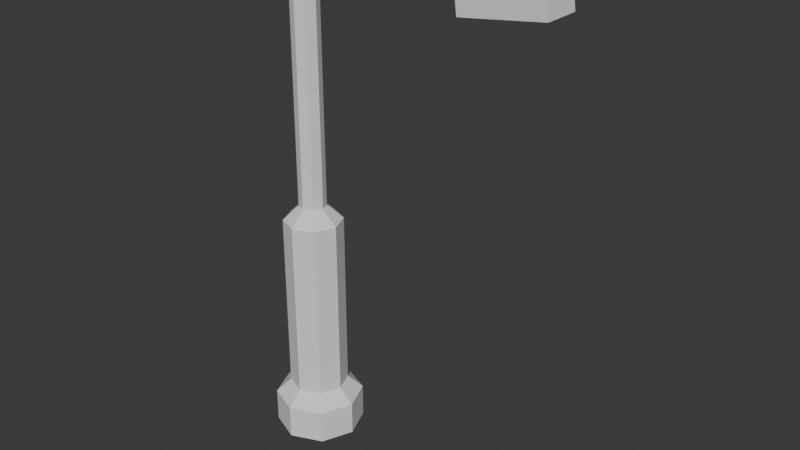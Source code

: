 # Source: light_post.blend  (saved by Blender 4.4.32; exported with 4.5.12 LTS)
import bpy
from mathutils import Matrix  # noqa: F401  (used for matrix-valued properties, if any)

bpy.ops.wm.read_factory_settings(use_empty=True)
scene = bpy.context.scene
scene.name = 'Scene'

# ---- collections
col_collection = bpy.data.collections.new('Collection'); scene.collection.children.link(col_collection)

# ---- world
world_world = bpy.data.worlds.new('World'); scene.world = world_world
world_world.use_nodes = True; world_world.node_tree.nodes.clear()
_N = world_world.node_tree.nodes; _L = world_world.node_tree.links
n0 = _N.new('ShaderNodeOutputWorld'); n0.name = 'World Output'; n0.location = (300, 300)
n1 = _N.new('ShaderNodeBackground'); n1.name = 'Background'; n1.location = (10, 300)
n1.inputs[0].default_value = (0.05088, 0.05088, 0.05088, 1.0)
_L.new(n1.outputs[0], n0.inputs[0])
n0.is_active_output = True
world_world.color = (0.05088, 0.05088, 0.05088)
world_world.sun_shadow_jitter_overblur = 0.0

# ---- meshes
me_cylinder = bpy.data.meshes.new('Cylinder')
me_cylinder.from_pydata([(5.031e-09, 0.7558, 0.0009804), (0.5344, 0.5344, 0.0009804), (0.7558, 0.0, 0.0009804), (0.5344, -0.5344, 0.0009804), (5.031e-09, -0.7558, 0.0009804), (-0.5344, -0.5344, 0.0009804), (-0.7558, 0.0, 0.0009804), (-0.5344, 0.5344, 0.0009804), (0.0, 0.4976, 0.8223), (5.031e-09, 0.7558, 0.5838), (0.3518, 0.3518, 0.8223), (0.5344, 0.5344, 0.5838), (0.4976, 7.451e-09, 0.8223), (0.7558, 0.0, 0.5838), (0.3518, -0.3518, 0.8223), (0.5344, -0.5344, 0.5838), (1.49e-08, -0.4976, 0.8223), (5.031e-09, -0.7558, 0.5838), (-0.3518, -0.3518, 0.8223), (-0.5344, -0.5344, 0.5838), (-0.4976, -7.451e-09, 0.8223), (-0.7558, 0.0, 0.5838), (-0.3518, 0.3518, 0.8223), (-0.5344, 0.5344, 0.5838), (-0.1616, 0.1616, 4.19), (-0.3518, 0.3518, 3.941), (-0.2286, 0.0, 4.19), (-0.4976, -7.451e-09, 3.941), (-0.3518, -0.3518, 3.941), (-0.1616, -0.1616, 4.19), (7.451e-09, -0.2286, 4.19), (1.49e-08, -0.4976, 3.941), (0.1616, -0.1616, 4.19), (0.3518, -0.3518, 3.941), (0.2286, 0.0, 4.19), (0.4976, 7.451e-09, 3.941), (0.1616, 0.1616, 4.19), (0.3518, 0.3518, 3.941), (7.451e-09, 0.2286, 4.19), (0.0, 0.4976, 3.941), (-0.1616, 0.1616, 8.494), (-0.07442, 0.07442, 8.608), (3.725e-09, 0.1052, 8.608), (7.451e-09, 0.2286, 8.494), (-0.2286, 0.0, 8.494), (-0.1052, 1.49e-08, 8.608), (-0.1616, -0.1616, 8.494), (-0.07442, -0.07442, 8.608), (7.451e-09, -0.2286, 8.494), (1.118e-08, -0.1052, 8.608), (0.1616, -0.1616, 8.494), (0.07442, -0.07442, 8.608), (0.2286, 0.0, 8.494), (0.1052, -1.49e-08, 8.608), (0.1616, 0.1616, 8.494), (0.07442, 0.07442, 8.608)], [], [(7, 23, 9, 0), (2, 13, 15, 3), (3, 15, 17, 4), (4, 17, 19, 5), (5, 19, 21, 6), (6, 21, 23, 7), (0, 9, 11, 1), (22, 20, 27, 25), (1, 11, 13, 2), (0, 1, 2, 3, 4, 5, 6, 7), (11, 9, 8, 10), (13, 11, 10, 12), (15, 13, 12, 14), (17, 15, 14, 16), (19, 17, 16, 18), (21, 19, 18, 20), (23, 21, 20, 22), (9, 23, 22, 8), (20, 18, 28, 27), (10, 8, 39, 37), (16, 14, 33, 31), (12, 10, 37, 35), (18, 16, 31, 28), (34, 36, 54, 52), (14, 12, 35, 33), (24, 38, 39, 25), (26, 24, 25, 27), (29, 26, 27, 28), (30, 29, 28, 31), (32, 30, 31, 33), (34, 32, 33, 35), (36, 34, 35, 37), (38, 36, 37, 39), (8, 22, 25, 39), (24, 26, 44, 40), (26, 29, 46, 44), (30, 32, 50, 48), (36, 38, 43, 54), (32, 34, 52, 50), (55, 42, 41, 45, 47, 49, 51, 53), (29, 30, 48, 46), (41, 42, 43, 40), (45, 41, 40, 44), (47, 45, 44, 46), (49, 47, 46, 48), (51, 49, 48, 50), (53, 51, 50, 52), (55, 53, 52, 54), (42, 55, 54, 43), (38, 24, 40, 43)])
_uv = me_cylinder.uv_layers.new(name='UVMap')
_uv.uv.foreach_set('vector', [0.125, 0.5, 0.125, 0.8548, 0.0, 0.8548, 0.0, 0.5, 0.75, 0.5, 0.75, 0.8548, 0.625, 0.8548, 0.625, 0.5, 0.625, 0.5, 0.625, 0.8548, 0.5, 0.8548, 0.5, 0.5, 0.5, 0.5, 0.5, 0.8548, 0.375, 0.8548, 0.375, 0.5, 0.375, 0.5, 0.375, 0.8548, 0.25, 0.8548, 0.25, 0.5, 0.25, 0.5, 0.25, 0.8548, 0.125, 0.8548, 0.125, 0.5, 1.0, 0.5, 1.0, 0.8548, 0.875, 0.8548, 0.875, 0.5, 0.1383, 0.3617, 0.092, 0.25, 0.092, 0.25, 0.1383, 0.3617, 0.875, 0.5, 0.875, 0.8548, 0.75, 0.8548, 0.75, 0.5, 0.75, 0.49, 0.9197, 0.4197, 0.99, 0.25, 0.9197, 0.08029, 0.75, 0.01, 0.5803, 0.08029, 0.51, 0.25, 0.5803, 0.4197, 0.4197, 0.4197, 0.25, 0.49, 0.25, 0.408, 0.3617, 0.3617, 0.49, 0.25, 0.4197, 0.4197, 0.3617, 0.3617, 0.408, 0.25, 0.4197, 0.08029, 0.49, 0.25, 0.408, 0.25, 0.3617, 0.1383, 0.25, 0.01, 0.4197, 0.08029, 0.3617, 0.1383, 0.25, 0.092, 0.08029, 0.08029, 0.25, 0.01, 0.25, 0.092, 0.1383, 0.1383, 0.01, 0.25, 0.08029, 0.08029, 0.1383, 0.1383, 0.092, 0.25, 0.08029, 0.4197, 0.01, 0.25, 0.092, 0.25, 0.1383, 0.3617, 0.25, 0.49, 0.08029, 0.4197, 0.1383, 0.3617, 0.25, 0.408, 0.092, 0.25, 0.1383, 0.1383, 0.1383, 0.1383, 0.092, 0.25, 0.3617, 0.3617, 0.25, 0.408, 0.25, 0.408, 0.3617, 0.3617, 0.25, 0.092, 0.3617, 0.1383, 0.3617, 0.1383, 0.25, 0.092, 0.408, 0.25, 0.3617, 0.3617, 0.3617, 0.3617, 0.408, 0.25, 0.1383, 0.1383, 0.25, 0.092, 0.25, 0.092, 0.1383, 0.1383, 0.3226, 0.25, 0.3013, 0.3013, 0.3013, 0.3013, 0.3226, 0.25, 0.3617, 0.1383, 0.408, 0.25, 0.408, 0.25, 0.3617, 0.1383, 0.1987, 0.3013, 0.25, 0.3226, 0.25, 0.408, 0.1383, 0.3617, 0.1774, 0.25, 0.1987, 0.3013, 0.1383, 0.3617, 0.092, 0.25, 0.1987, 0.1987, 0.1774, 0.25, 0.092, 0.25, 0.1383, 0.1383, 0.25, 0.1774, 0.1987, 0.1987, 0.1383, 0.1383, 0.25, 0.092, 0.3013, 0.1987, 0.25, 0.1774, 0.25, 0.092, 0.3617, 0.1383, 0.3226, 0.25, 0.3013, 0.1987, 0.3617, 0.1383, 0.408, 0.25, 0.3013, 0.3013, 0.3226, 0.25, 0.408, 0.25, 0.3617, 0.3617, 0.25, 0.3226, 0.3013, 0.3013, 0.3617, 0.3617, 0.25, 0.408, 0.25, 0.408, 0.1383, 0.3617, 0.1383, 0.3617, 0.25, 0.408, 0.1987, 0.3013, 0.1774, 0.25, 0.1774, 0.25, 0.1987, 0.3013, 0.1774, 0.25, 0.1987, 0.1987, 0.1987, 0.1987, 0.1774, 0.25, 0.25, 0.1774, 0.3013, 0.1987, 0.3013, 0.1987, 0.25, 0.1774, 0.3013, 0.3013, 0.25, 0.3226, 0.25, 0.3226, 0.3013, 0.3013, 0.3013, 0.1987, 0.3226, 0.25, 0.3226, 0.25, 0.3013, 0.1987, 0.2736, 0.2736, 0.25, 0.2834, 0.2264, 0.2736, 0.2166, 0.25, 0.2264, 0.2264, 0.25, 0.2166, 0.2736, 0.2264, 0.2834, 0.25, 0.1987, 0.1987, 0.25, 0.1774, 0.25, 0.1774, 0.1987, 0.1987, 0.2264, 0.2736, 0.25, 0.2834, 0.25, 0.3226, 0.1987, 0.3013, 0.2166, 0.25, 0.2264, 0.2736, 0.1987, 0.3013, 0.1774, 0.25, 0.2264, 0.2264, 0.2166, 0.25, 0.1774, 0.25, 0.1987, 0.1987, 0.25, 0.2166, 0.2264, 0.2264, 0.1987, 0.1987, 0.25, 0.1774, 0.2736, 0.2264, 0.25, 0.2166, 0.25, 0.1774, 0.3013, 0.1987, 0.2834, 0.25, 0.2736, 0.2264, 0.3013, 0.1987, 0.3226, 0.25, 0.2736, 0.2736, 0.2834, 0.25, 0.3226, 0.25, 0.3013, 0.3013, 0.25, 0.2834, 0.2736, 0.2736, 0.3013, 0.3013, 0.25, 0.3226, 0.25, 0.3226, 0.1987, 0.3013, 0.1987, 0.3013, 0.25, 0.3226])
me_cylinder.update()
me_cylinder_001 = bpy.data.meshes.new('Cylinder.001')
me_cylinder_001.from_pydata([(-0.2823, 0.02891, 4.369), (-0.2292, 0.08681, 4.376), (2.229, 0.02891, 4.726), (2.176, 0.08681, 4.72), (-0.2797, 0.02044, 4.349), (-0.2215, 0.06139, 4.315), (2.231, 0.02044, 4.706), (2.183, 0.06139, 4.659), (-0.2787, -5.863e-07, 4.34), (-0.2183, -5.883e-07, 4.29), (2.232, -6.371e-07, 4.698), (2.187, -6.345e-07, 4.633), (-0.2797, -0.02044, 4.349), (-0.2215, -0.06139, 4.315), (2.231, -0.02044, 4.706), (2.183, -0.06139, 4.659), (-0.2823, -0.02891, 4.369), (-0.2292, -0.08682, 4.376), (2.229, -0.02891, 4.726), (2.176, -0.08682, 4.72), (-0.2848, -0.02044, 4.389), (-0.2369, -0.06139, 4.437), (2.226, -0.02044, 4.747), (2.168, -0.06139, 4.78), (-0.2859, -5.891e-07, 4.398), (-0.2401, -5.881e-07, 4.462), (2.225, -6.342e-07, 4.755), (2.165, -6.343e-07, 4.806), (-0.2848, 0.02044, 4.389), (-0.2369, 0.06139, 4.437), (2.226, 0.02044, 4.747), (2.168, 0.06139, 4.78)], [], [(29, 31, 3, 1), (9, 11, 15, 13), (13, 15, 19, 17), (17, 19, 23, 21), (21, 23, 27, 25), (25, 27, 31, 29), (5, 7, 11, 9), (6, 2, 30, 26, 22, 18, 14, 10), (1, 3, 7, 5), (1, 5, 4, 0), (7, 3, 2, 6), (5, 9, 8, 4), (11, 7, 6, 10), (9, 13, 12, 8), (15, 11, 10, 14), (13, 17, 16, 12), (19, 15, 14, 18), (17, 21, 20, 16), (23, 19, 18, 22), (21, 25, 24, 20), (27, 23, 22, 26), (25, 29, 28, 24), (31, 27, 26, 30), (29, 1, 0, 28), (3, 31, 30, 2), (0, 4, 8, 12, 16, 20, 24, 28)])
_uv = me_cylinder_001.uv_layers.new(name='UVMap')
_uv.uv.foreach_set('vector', [0.125, 0.654, 0.125, 0.8459, 0.0, 0.8459, 0.0, 0.6541, 0.75, 0.654, 0.75, 0.8459, 0.625, 0.8459, 0.625, 0.6541, 0.625, 0.654, 0.625, 0.8459, 0.5, 0.8459, 0.5, 0.6541, 0.5, 0.654, 0.5, 0.8459, 0.375, 0.8459, 0.375, 0.6541, 0.375, 0.654, 0.375, 0.8459, 0.25, 0.8459, 0.25, 0.6541, 0.25, 0.654, 0.25, 0.8459, 0.125, 0.8459, 0.125, 0.6541, 0.875, 0.654, 0.875, 0.8459, 0.75, 0.8459, 0.75, 0.6541, 0.3065, 0.3065, 0.25, 0.3299, 0.1935, 0.3065, 0.1701, 0.25, 0.1935, 0.1935, 0.25, 0.1701, 0.3065, 0.1935, 0.3299, 0.25, 1.0, 0.654, 1.0, 0.8459, 0.875, 0.8459, 0.875, 0.6541, 0.75, 0.49, 0.9197, 0.4197, 0.8065, 0.3065, 0.75, 0.3299, 0.4197, 0.4197, 0.25, 0.49, 0.25, 0.3299, 0.3065, 0.3065, 0.9197, 0.4197, 0.99, 0.25, 0.8299, 0.25, 0.8065, 0.3065, 0.49, 0.25, 0.4197, 0.4197, 0.3065, 0.3065, 0.3299, 0.25, 0.99, 0.25, 0.9197, 0.08029, 0.8065, 0.1935, 0.8299, 0.25, 0.4197, 0.08029, 0.49, 0.25, 0.3299, 0.25, 0.3065, 0.1935, 0.9197, 0.08029, 0.75, 0.01, 0.75, 0.1701, 0.8065, 0.1935, 0.25, 0.01, 0.4197, 0.08029, 0.3065, 0.1935, 0.25, 0.1701, 0.75, 0.01, 0.5803, 0.08029, 0.6935, 0.1935, 0.75, 0.1701, 0.08029, 0.08029, 0.25, 0.01, 0.25, 0.1701, 0.1935, 0.1935, 0.5803, 0.08029, 0.51, 0.25, 0.6701, 0.25, 0.6935, 0.1935, 0.01, 0.25, 0.08029, 0.08029, 0.1935, 0.1935, 0.1701, 0.25, 0.51, 0.25, 0.5803, 0.4197, 0.6935, 0.3065, 0.6701, 0.25, 0.08029, 0.4197, 0.01, 0.25, 0.1701, 0.25, 0.1935, 0.3065, 0.5803, 0.4197, 0.75, 0.49, 0.75, 0.3299, 0.6935, 0.3065, 0.25, 0.49, 0.08029, 0.4197, 0.1935, 0.3065, 0.25, 0.3299, 0.75, 0.3299, 0.8065, 0.3065, 0.8299, 0.25, 0.8065, 0.1935, 0.75, 0.1701, 0.6935, 0.1935, 0.6701, 0.25, 0.6935, 0.3065])
me_cylinder_001.update()
me_cube_001 = bpy.data.meshes.new('Cube.001')
me_cube_001.from_pydata([(1.681, -0.09275, 4.628), (1.619, -0.1663, 4.545), (1.681, 0.09275, 4.628), (1.619, 0.1663, 4.545), (2.291, -0.09275, 4.714), (2.374, -0.1663, 4.651), (2.291, 0.09275, 4.714), (2.374, 0.1663, 4.651), (1.673, -0.1366, 4.37), (1.651, -0.1663, 4.318), (1.651, 0.1663, 4.318), (1.673, 0.1366, 4.37), (2.406, -0.1663, 4.424), (2.37, -0.1366, 4.468), (2.406, 0.1663, 4.424), (2.37, 0.1366, 4.468)], [], [(6, 2, 0, 4), (10, 3, 7, 14), (12, 5, 1, 9), (14, 7, 5, 12), (0, 2, 3, 1), (2, 6, 7, 3), (6, 4, 5, 7), (4, 0, 1, 5), (9, 1, 3, 10), (11, 8, 9, 10), (15, 11, 10, 14), (13, 15, 14, 12), (8, 13, 12, 9), (11, 15, 13, 8)])
_uv = me_cube_001.uv_layers.new(name='UVMap')
_uv.uv.foreach_set('vector', [0.6491, 0.5553, 0.8509, 0.5553, 0.8509, 0.6947, 0.6491, 0.6947, 0.3973, 0.25, 0.5697, 0.25, 0.5697, 0.5, 0.3973, 0.5, 0.3973, 0.75, 0.5697, 0.75, 0.5697, 1.0, 0.3973, 1.0, 0.3973, 0.5, 0.5697, 0.5, 0.5697, 0.75, 0.3973, 0.75, 0.8509, 0.6947, 0.8509, 0.5553, 0.875, 0.5, 0.875, 0.75, 0.8509, 0.5553, 0.6491, 0.5553, 0.625, 0.5, 0.875, 0.5, 0.6491, 0.5553, 0.6491, 0.6947, 0.5697, 0.75, 0.5697, 0.5, 0.6491, 0.6947, 0.8509, 0.6947, 0.875, 0.75, 0.625, 0.75, 0.3973, 0.0, 0.5697, 0.0, 0.5697, 0.25, 0.3973, 0.25, 0.1347, 0.5223, 0.1347, 0.7277, 0.125, 0.75, 0.125, 0.5, 0.3653, 0.5223, 0.1347, 0.5223, 0.125, 0.5, 0.375, 0.5, 0.3653, 0.7277, 0.3653, 0.5223, 0.3973, 0.5, 0.3973, 0.75, 0.1347, 0.7277, 0.3653, 0.7277, 0.375, 0.75, 0.125, 0.75, 0.1347, 0.5223, 0.3653, 0.5223, 0.3653, 0.7277, 0.1347, 0.7277])
me_cube_001.update()

# ---- objects
ob_cylinder = bpy.data.objects.new('Cylinder', me_cylinder)
ob_cylinder_001 = bpy.data.objects.new('Cylinder.001', me_cylinder_001)
ob_cube = bpy.data.objects.new('Cube', me_cube_001)

# ---- transforms, parenting, visibility, modifiers, constraints
ob_cylinder.location = (0.0, 0.0, 0.0)
ob_cylinder.scale = (0.5425, 0.5425, 0.5425)
ob_cylinder_001.location = (0.0, 0.0, 0.0)
ob_cube.location = (0.0, 0.0, 0.0)

# ---- collection membership
col_collection.objects.link(ob_cylinder)
col_collection.objects.link(ob_cylinder_001)
col_collection.objects.link(ob_cube)

# ---- scene / render settings (as saved in the file)
scene.frame_start = 1; scene.frame_end = 250; scene.frame_set(1)
scene.render.engine = 'BLENDER_EEVEE_NEXT'
bpy.context.view_layer.update()

# ---- added for rendering (the .blend has no active camera and no usable light): camera, sun
cam_auto = bpy.data.cameras.new('AutoCamera')
cam_auto.lens = 50.0
cam_auto.sensor_width = 36.0
cam_auto.clip_end = 1000.0
ob_auto_camera = bpy.data.objects.new('AutoCamera', cam_auto)
scene.collection.objects.link(ob_auto_camera)
ob_auto_camera.location = (6.207, -6.25057, 6.57017)
ob_auto_camera.rotation_euler = (1.09748, -7.21219e-08, 0.694738)
scene.camera = ob_auto_camera
light_auto_sun = bpy.data.lights.new('AutoSun', 'SUN')
light_auto_sun.energy = 3.0
light_auto_sun.angle = 0.0523599
ob_auto_sun = bpy.data.objects.new('AutoSun', light_auto_sun)
scene.collection.objects.link(ob_auto_sun)
ob_auto_sun.rotation_euler = (0.872665, 0.174533, 0.523599)
bpy.context.view_layer.update()
